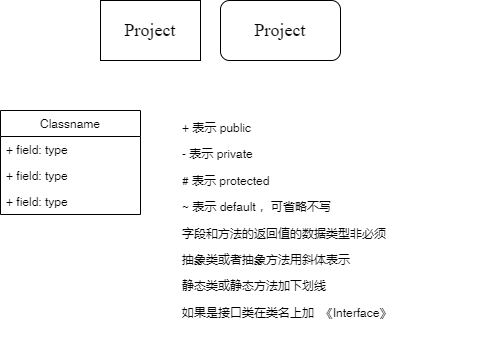

The diagram above was exported from draw.io. Its source (the exported page's mxGraphModel, read from the mxfile embedded in the PNG):
<mxGraphModel dx="812" dy="261" grid="1" gridSize="10" guides="1" tooltips="1" connect="1" arrows="1" fold="1" page="1" pageScale="1" pageWidth="827" pageHeight="1169" background="#FFFFFF" math="0" shadow="0">
  <root>
    <mxCell id="0" />
    <mxCell id="1" parent="0" />
    <mxCell id="5" value="&lt;font face=&quot;Times New Roman&quot; style=&quot;font-size: 18px&quot;&gt;Project&lt;/font&gt;" style="rounded=0;whiteSpace=wrap;html=1;labelBackgroundColor=none;fillColor=none;" parent="1" vertex="1">
      <mxGeometry x="130" y="70" width="100" height="60" as="geometry" />
    </mxCell>
    <mxCell id="6" value="&lt;span style=&quot;font-family: &amp;#34;times new roman&amp;#34; ; font-size: 18px&quot;&gt;Project&lt;/span&gt;" style="rounded=1;whiteSpace=wrap;html=1;labelBackgroundColor=none;fontFamily=Helvetica;fontSize=12;fontColor=default;strokeColor=default;fillColor=none;" parent="1" vertex="1">
      <mxGeometry x="250" y="70" width="120" height="60" as="geometry" />
    </mxCell>
    <mxCell id="11" value="Classname" style="swimlane;fontStyle=0;childLayout=stackLayout;horizontal=1;startSize=26;fillColor=none;horizontalStack=0;resizeParent=1;resizeParentMax=0;resizeLast=0;collapsible=1;marginBottom=0;" vertex="1" parent="1">
      <mxGeometry x="30" y="180" width="140" height="104" as="geometry" />
    </mxCell>
    <mxCell id="12" value="+ field: type" style="text;strokeColor=none;fillColor=none;align=left;verticalAlign=top;spacingLeft=4;spacingRight=4;overflow=hidden;rotatable=0;points=[[0,0.5],[1,0.5]];portConstraint=eastwest;" vertex="1" parent="11">
      <mxGeometry y="26" width="140" height="26" as="geometry" />
    </mxCell>
    <mxCell id="13" value="+ field: type" style="text;strokeColor=none;fillColor=none;align=left;verticalAlign=top;spacingLeft=4;spacingRight=4;overflow=hidden;rotatable=0;points=[[0,0.5],[1,0.5]];portConstraint=eastwest;" vertex="1" parent="11">
      <mxGeometry y="52" width="140" height="26" as="geometry" />
    </mxCell>
    <mxCell id="14" value="+ field: type" style="text;strokeColor=none;fillColor=none;align=left;verticalAlign=top;spacingLeft=4;spacingRight=4;overflow=hidden;rotatable=0;points=[[0,0.5],[1,0.5]];portConstraint=eastwest;" vertex="1" parent="11">
      <mxGeometry y="78" width="140" height="26" as="geometry" />
    </mxCell>
    <mxCell id="15" value="&lt;p&gt;+ 表示 public&lt;/p&gt;&lt;p&gt;- 表示 private&lt;/p&gt;&lt;p&gt;# 表示 protected&lt;/p&gt;&lt;p&gt;~ 表示 default ，可省略不写&lt;/p&gt;&lt;p&gt;字段和方法的返回值的数据类型非必须&lt;/p&gt;&lt;p&gt;抽象类或者抽象方法用斜体表示&lt;/p&gt;&lt;p&gt;静态类或静态方法加下划线&lt;/p&gt;&lt;p&gt;如果是接口类在类名上加&amp;nbsp; 《Interface》&lt;/p&gt;" style="text;html=1;strokeColor=none;fillColor=none;align=left;verticalAlign=middle;whiteSpace=wrap;rounded=0;" vertex="1" parent="1">
      <mxGeometry x="210" y="170" width="310" height="240" as="geometry" />
    </mxCell>
  </root>
</mxGraphModel>